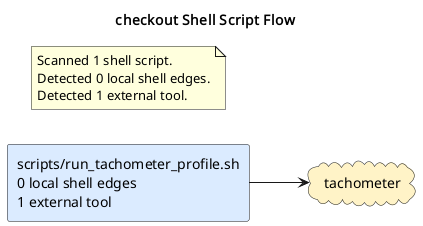

The diagram above was rendered by PlantUML. Its source (embedded in the PNG):
@startuml
title checkout Shell Script Flow
left to right direction
skinparam shadowing false
skinparam defaultFontName Monospace
skinparam componentStyle rectangle
skinparam linetype ortho
rectangle "scripts/run_tachometer_profile.sh\n0 local shell edges\n1 external tool" as shell_scripts_run_tachometer_profile_sh #DBEAFE
cloud "tachometer" as tool_tachometer #FEF3C7
shell_scripts_run_tachometer_profile_sh --> tool_tachometer
note as shellGraphSummary
Scanned 1 shell script.
Detected 0 local shell edges.
Detected 1 external tool.
end note
@enduml